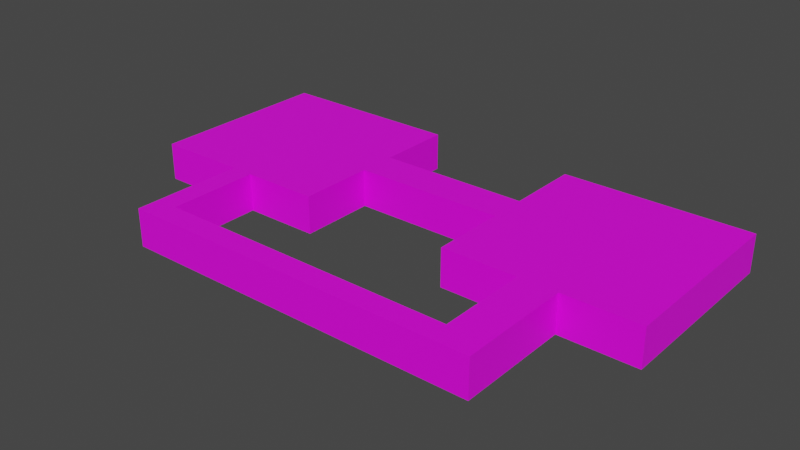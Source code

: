 # Source: TestRoom.blend  (saved by Blender 3.3.6; exported with 4.5.12 LTS)
import bpy
from mathutils import Matrix  # noqa: F401  (used for matrix-valued properties, if any)

bpy.ops.wm.read_factory_settings(use_empty=True)
scene = bpy.context.scene
scene.name = 'Scene'

# ---- collections
col_collection = bpy.data.collections.new('Collection'); scene.collection.children.link(col_collection)

# ---- images (referenced by path relative to the original .blend; pixels are not part of the script)
import os
ASSET_DIR = os.environ.get("B2B_ASSET_DIR", "")  # directory of the original .blend (textures are referenced by path, not embedded)
HERE = os.path.dirname(os.path.abspath(__file__))  # packed textures are extracted next to this script under _unpacked/

def load_image(name, relpath, width, height, colorspace="sRGB"):
    """Load a texture the original file referenced (path relative to the .blend, or extracted next to this script)."""
    p = next((c for c in (os.path.join(HERE, relpath), os.path.join(ASSET_DIR, relpath)) if relpath and os.path.exists(c)), "")
    if p:
        img = bpy.data.images.load(p, check_existing=True)
        img.name = name
    else:  # same state as the original file: an image datablock whose file is absent (Cycles renders it pink)
        img = bpy.data.images.new(name, width, height)
        img.source = "FILE"
        img.filepath = "//" + (relpath or name)
    img.colorspace_settings.name = colorspace
    return img
img_b_blck06_png_001 = load_image('b_blck06.png.001', 'b_blck06.png', 1024, 1024, 'sRGB')
img_b_basew3_png_001 = load_image('b_basew3.png.001', 'b_basew3.png', 1024, 1024, 'sRGB')
img_b_blck02_png_001 = load_image('b_blck02.png.001', 'b_blck02.png', 1024, 1024, 'sRGB')

# ---- materials (node trees are filled in below, after node groups)
mat_mat_floor_dark = bpy.data.materials.new('MAT_Floor_DARK')
mat_mat_floor_dark.use_transparent_shadow = False
mat_mat_walls_basic = bpy.data.materials.new('MAT_WALLS_BASIC')
mat_mat_walls_basic.use_transparent_shadow = False
mat_mat_ceiling = bpy.data.materials.new('MAT_CEILING')
mat_mat_ceiling.use_transparent_shadow = False

# ---- material node trees
mat_mat_floor_dark.use_nodes = True; mat_mat_floor_dark.node_tree.nodes.clear()
_N = mat_mat_floor_dark.node_tree.nodes; _L = mat_mat_floor_dark.node_tree.links
n0 = _N.new('ShaderNodeBsdfPrincipled'); n0.name = 'Principled BSDF'; n0.location = (10, 300)
n0.distribution = 'GGX'
n0.subsurface_method = 'RANDOM_WALK_SKIN'
n0.inputs[3].default_value = 1.45
n0.inputs[27].default_value = (0.0, 0.0, 0.0, 1.0)
n0.inputs[28].default_value = 1.0
n1 = _N.new('ShaderNodeOutputMaterial'); n1.name = 'Material Output'; n1.location = (300, 300)
n2 = _N.new('ShaderNodeTexImage'); n2.name = 'Image Texture'; n2.location = (-280, 280)
n2.image = img_b_blck06_png_001
_L.new(n0.outputs[0], n1.inputs[0])
_L.new(n2.outputs[0], n0.inputs[0])
n1.is_active_output = True
mat_mat_walls_basic.use_nodes = True; mat_mat_walls_basic.node_tree.nodes.clear()
_N = mat_mat_walls_basic.node_tree.nodes; _L = mat_mat_walls_basic.node_tree.links
n0 = _N.new('ShaderNodeBsdfPrincipled'); n0.name = 'Principled BSDF'; n0.location = (10, 300)
n0.distribution = 'GGX'
n0.subsurface_method = 'RANDOM_WALK_SKIN'
n0.inputs[3].default_value = 1.45
n0.inputs[27].default_value = (0.0, 0.0, 0.0, 1.0)
n0.inputs[28].default_value = 1.0
n1 = _N.new('ShaderNodeOutputMaterial'); n1.name = 'Material Output'; n1.location = (300, 300)
n2 = _N.new('ShaderNodeTexImage'); n2.name = 'Image Texture'; n2.location = (-280, 280)
n2.image = img_b_basew3_png_001
_L.new(n0.outputs[0], n1.inputs[0])
_L.new(n2.outputs[0], n0.inputs[0])
n1.is_active_output = True
mat_mat_ceiling.use_nodes = True; mat_mat_ceiling.node_tree.nodes.clear()
_N = mat_mat_ceiling.node_tree.nodes; _L = mat_mat_ceiling.node_tree.links
n0 = _N.new('ShaderNodeBsdfPrincipled'); n0.name = 'Principled BSDF'; n0.location = (10, 300)
n0.distribution = 'GGX'
n0.subsurface_method = 'RANDOM_WALK_SKIN'
n0.inputs[3].default_value = 1.45
n0.inputs[27].default_value = (0.0, 0.0, 0.0, 1.0)
n0.inputs[28].default_value = 1.0
n1 = _N.new('ShaderNodeOutputMaterial'); n1.name = 'Material Output'; n1.location = (300, 300)
n2 = _N.new('ShaderNodeTexImage'); n2.name = 'Image Texture'; n2.location = (-280, 280)
n2.image = img_b_blck02_png_001
_L.new(n0.outputs[0], n1.inputs[0])
_L.new(n2.outputs[0], n0.inputs[0])
n1.is_active_output = True

# ---- world
world_world = bpy.data.worlds.new('World'); scene.world = world_world
world_world.use_nodes = True; world_world.node_tree.nodes.clear()
_N = world_world.node_tree.nodes; _L = world_world.node_tree.links
n0 = _N.new('ShaderNodeOutputWorld'); n0.name = 'World Output'; n0.location = (300, 300)
n1 = _N.new('ShaderNodeBackground'); n1.name = 'Background'; n1.location = (10, 300)
n1.inputs[0].default_value = (0.05088, 0.05088, 0.05088, 1.0)
_L.new(n1.outputs[0], n0.inputs[0])
n0.is_active_output = True
world_world.color = (0.05088, 0.05088, 0.05088)
world_world.use_sun_shadow = False
world_world.sun_shadow_jitter_overblur = 0.0

# ---- meshes
me_plane = bpy.data.meshes.new('Plane')
me_plane.from_pydata([(8.0, 0.0, 0.0), (18.0, 0.0, 0.0), (8.0, 10.01, 0.0), (18.0, 10.01, 0.0), (18.0, 6.01, 0.0), (18.0, 4.0, 0.0), (8.0, 4.0, 0.0), (8.0, 6.01, 0.0), (0.0, 6.01, 0.0), (-10.0, 6.01, 0.0), (-10.0, 4.0, 0.0), (0.0, 4.0, 0.0), (0.0, 10.0, 0.0), (-10.0, 10.0, 0.0), (0.0, 0.0, 0.0), (-10.0, 0.0, 0.0), (12.0, 0.0, 0.0), (12.0, 10.01, 0.0), (12.0, 6.01, 0.0), (12.0, 4.0, 0.0), (14.01, 0.0, 0.0), (14.01, 4.0, 0.0), (14.01, 10.01, 0.0), (14.01, 6.01, 0.0), (12.0, -6.0, 0.0), (14.01, -6.0, 0.0), (12.0, -4.8, 0.0), (14.01, -4.8, 0.0), (-5.2, -6.0, 0.0), (-5.2, -4.8, 0.0), (-4.0, 6.01, 0.0), (-4.0, 4.0, 0.0), (-4.0, 10.0, 0.0), (-4.0, 0.0, 0.0), (-5.2, 6.01, 0.0), (-5.2, 4.0, 0.0), (-5.2, 10.0, 0.0), (-5.2, 0.0, 0.0), (-3.98, -4.8, 0.0), (-3.98, -6.0, 0.0), (18.0, 0.0, 2.0), (8.0, 0.0, 2.0), (8.0, 10.01, 2.0), (18.0, 10.01, 2.0), (18.0, 6.01, 2.0), (18.0, 4.0, 2.0), (8.0, 4.0, 2.0), (8.0, 6.01, 2.0), (0.0, 6.01, 2.0), (-10.0, 6.01, 2.0), (-10.0, 4.0, 2.0), (0.0, 4.0, 2.0), (0.0, 10.0, 2.0), (-10.0, 10.0, 2.0), (0.0, 0.0, 2.0), (-10.0, 0.0, 2.0), (12.0, 0.0, 2.0), (12.0, 10.01, 2.0), (14.01, 0.0, 2.0), (14.01, 10.01, 2.0), (12.0, -6.0, 2.0), (14.01, -6.0, 2.0), (12.0, -4.8, 2.0), (14.01, -4.8, 2.0), (-5.2, -6.0, 2.0), (-5.2, -4.8, 2.0), (-4.0, 10.0, 2.0), (-4.0, 0.0, 2.0), (-5.2, 10.0, 2.0), (-5.2, 0.0, 2.0), (-3.98, -4.8, 2.0), (-3.98, -6.0, 2.0), (12.0, -6.0, 2.0), (-3.98, -6.0, 2.0), (-5.2, -6.0, 2.0), (-5.2, -4.8, 2.0), (-5.2, 0.0, 2.0), (-4.0, 0.0, 2.0), (-3.98, -4.8, 2.0), (12.0, -4.8, 2.0), (-4.0, 10.0, 2.0), (0.0, 10.0, 2.0), (0.0, 6.01, 2.0), (8.0, 6.01, 2.0), (8.0, 10.01, 2.0), (12.0, 10.01, 2.0), (14.01, 10.01, 2.0), (18.0, 10.01, 2.0), (18.0, 6.01, 2.0), (18.0, 4.0, 2.0), (18.0, 0.0, 2.0), (14.01, 0.0, 2.0), (14.01, -4.8, 2.0), (14.01, -6.0, 2.0), (12.0, 0.0, 2.0), (8.0, 0.0, 2.0), (8.0, 4.0, 2.0), (0.0, 4.0, 2.0), (0.0, 0.0, 2.0), (-10.0, 0.0, 2.0), (-10.0, 4.0, 2.0), (-10.0, 6.01, 2.0), (-10.0, 10.0, 2.0), (-5.2, 10.0, 2.0)], [], [(30, 8, 12, 32), (23, 21, 5, 4), (31, 11, 8, 30), (19, 6, 0, 16), (8, 11, 6, 7), (23, 4, 3, 22), (33, 14, 11, 31), (7, 18, 17, 2), (21, 19, 16, 20), (7, 6, 19, 18), (5, 21, 20, 1), (18, 23, 22, 17), (18, 19, 21, 23), (27, 26, 24, 25), (20, 16, 26, 27), (39, 38, 29, 28), (37, 33, 31, 35), (35, 31, 30, 34), (34, 30, 32, 36), (9, 34, 36, 13), (10, 35, 34, 9), (15, 37, 35, 10), (24, 26, 38, 39), (29, 38, 33, 37), (20, 27, 63, 58), (11, 14, 54, 51), (33, 38, 70, 67), (3, 4, 44, 43), (26, 16, 56, 62), (13, 36, 68, 53), (29, 37, 69, 65), (2, 17, 57, 42), (27, 25, 61, 63), (12, 8, 48, 52), (36, 32, 66, 68), (14, 33, 67, 54), (37, 15, 55, 69), (28, 29, 65, 64), (15, 10, 50, 55), (4, 5, 45, 44), (8, 7, 47, 48), (24, 39, 71, 60), (22, 3, 43, 59), (6, 11, 51, 46), (38, 26, 62, 70), (39, 28, 64, 71), (32, 12, 52, 66), (5, 1, 40, 45), (9, 13, 53, 49), (16, 0, 41, 56), (0, 6, 46, 41), (25, 24, 60, 61), (17, 22, 59, 57), (1, 20, 58, 40), (10, 9, 49, 50), (7, 2, 42, 47), (72, 73, 74, 75, 76, 77, 78, 79), (80, 81, 82, 83, 84, 85, 86, 87, 88, 89, 90, 91, 92, 93, 72, 79, 94, 95, 96, 97, 98, 77, 76, 99, 100, 101, 102, 103)])
me_plane.polygons.foreach_set('material_index', [0, 0, 0, 0, 0, 0, 0, 0, 0, 0, 0, 0, 0, 0, 0, 0, 0, 0, 0, 0, 0, 0, 0, 0, 1, 1, 1, 1, 1, 1, 1, 1, 1, 1, 1, 1, 1, 1, 1, 1, 1, 1, 1, 1, 1, 1, 1, 1, 1, 1, 1, 1, 1, 1, 1, 1, 2, 2])
_uv = me_plane.uv_layers.new(name='UVMap')
_uv.uv.foreach_set('vector', [-5.124, 3.19, -2.461, 3.162, -2.43, 5.817, -5.092, 5.848, 7.247, 3.147, 7.245, 1.672, 10.18, 1.666, 10.18, 3.145, -5.139, 1.85, -2.47, 1.827, -2.461, 3.162, -5.124, 3.19, 5.769, 1.678, 2.807, 1.737, 2.563, -1.044, 5.801, -1.266, -2.461, 3.162, -2.47, 1.827, 2.807, 1.737, 2.832, 3.14, 7.247, 3.147, 10.18, 3.145, 10.18, 6.087, 7.246, 6.087, -5.176, -0.8262, -2.446, -0.8685, -2.47, 1.827, -5.139, 1.85, 2.832, 3.14, 5.771, 3.147, 5.768, 6.086, 2.827, 6.081, 7.245, 1.672, 5.769, 1.678, 5.801, -1.266, 7.234, -1.275, 2.832, 3.14, 2.807, 1.737, 5.769, 1.678, 5.771, 3.147, 10.18, 1.666, 7.245, 1.672, 7.234, -1.275, 10.17, -1.281, 5.771, 3.147, 7.247, 3.147, 7.246, 6.087, 5.768, 6.086, 5.771, 3.147, 5.769, 1.678, 7.245, 1.672, 7.247, 3.147, 7.119, -4.652, 5.716, -4.6, 5.681, -5.43, 7.085, -5.489, 7.234, -1.275, 5.801, -1.266, 5.716, -4.6, 7.119, -4.652, -5.295, -4.894, -5.26, -4.075, -6.088, -4.044, -6.122, -4.859, -5.983, -0.8073, -5.176, -0.8262, -5.139, 1.85, -5.941, 1.861, -5.941, 1.861, -5.139, 1.85, -5.124, 3.19, -5.923, 3.2, -5.923, 3.2, -5.124, 3.19, -5.092, 5.848, -5.891, 5.857, -9.12, 3.244, -5.923, 3.2, -5.891, 5.857, -9.085, 5.899, -9.139, 1.906, -5.941, 1.861, -5.923, 3.2, -9.12, 3.244, -9.18, -0.7581, -5.983, -0.8073, -5.941, 1.861, -9.139, 1.906, 5.681, -5.43, 5.716, -4.6, -5.26, -4.075, -5.295, -4.894, -6.088, -4.044, -5.26, -4.075, -5.176, -0.8262, -5.983, -0.8073, 12.22, 0.9951, 14.64, 0.9951, 14.64, 2.003, 12.22, 2.003, -0.09749, -0.2602, 1.522, -0.2602, 1.522, 0.5497, -0.09749, 0.5497, 3.142, -0.2602, 5.086, -0.2602, 5.086, 0.5497, 3.142, 0.5497, 5.167, 0.9951, 7.183, 0.9951, 7.183, 2.003, 5.167, 2.003, -8.521, -0.2602, -6.577, -0.2602, -6.577, 0.5497, -8.521, 0.5497, -12.97, 0.9951, -10.55, 0.9951, -10.55, 2.003, -12.97, 2.003, -22.85, 0.9951, -20.43, 0.9951, -20.43, 2.003, -22.85, 2.003, 0.1288, 0.9951, 2.144, 0.9951, 2.144, 2.003, 0.1288, 2.003, 14.64, 0.9951, 15.24, 0.9951, 15.24, 2.003, 14.64, 2.003, -7.928, 0.9951, -5.917, 0.9951, -5.917, 2.003, -7.928, 2.003, -10.55, 0.9951, -9.943, 0.9951, -9.943, 2.003, -10.55, 2.003, 1.522, -0.2602, 3.142, -0.2602, 3.142, 0.5497, 1.522, 0.5497, -20.43, 0.9951, -18.01, 0.9951, -18.01, 2.003, -20.43, 2.003, -23.45, 0.9951, -22.85, 0.9951, -22.85, 2.003, -23.45, 2.003, -18.01, 0.9951, -15.99, 0.9951, -15.99, 2.003, -18.01, 2.003, 7.183, 0.9951, 8.196, 0.9951, 8.196, 2.003, 7.183, 2.003, -5.917, 0.9951, -1.887, 0.9951, -1.887, 2.003, -5.917, 2.003, 16.26, 0.9951, 24.31, 0.9951, 24.31, 2.003, 16.26, 2.003, 3.157, 0.9951, 5.167, 0.9951, 5.167, 2.003, 3.157, 2.003, -3.337, -0.2602, -0.09749, -0.2602, -0.09749, 0.5497, -3.337, 0.5497, 5.086, -0.2602, 11.56, -0.2602, 11.56, 0.5497, 5.086, 0.5497, -24.06, 0.9951, -23.45, 0.9951, -23.45, 2.003, -24.06, 2.003, -9.943, 0.9951, -7.928, 0.9951, -7.928, 2.003, -9.943, 2.003, 8.196, 0.9951, 10.21, 0.9951, 10.21, 2.003, 8.196, 2.003, -14.98, 0.9951, -12.97, 0.9951, -12.97, 2.003, -14.98, 2.003, -6.577, -0.2602, -4.957, -0.2602, -4.957, 0.5497, -6.577, 0.5497, -4.957, -0.2602, -3.337, -0.2602, -3.337, 0.5497, -4.957, 0.5497, 15.24, 0.9951, 16.26, 0.9951, 16.26, 2.003, 15.24, 2.003, 2.144, 0.9951, 3.157, 0.9951, 3.157, 2.003, 2.144, 2.003, 10.21, 0.9951, 12.22, 0.9951, 12.22, 2.003, 10.21, 2.003, -15.99, 0.9951, -14.98, 0.9951, -14.98, 2.003, -15.99, 2.003, -1.887, 0.9951, 0.1288, 0.9951, 0.1288, 2.003, -1.887, 2.003, -2.584, 3.168, -2.408, -2.362, -2.398, -2.779, -1.988, -2.769, -0.3622, -2.748, -0.3621, -2.343, -1.995, -2.353, -2.167, 3.179, 2.989, -2.36, 3.001, -1.019, 1.713, -1.007, 1.718, 1.655, 3.198, 1.655, 3.198, 3.135, 3.198, 3.879, 3.198, 5.355, 1.718, 5.355, 0.9738, 5.355, -0.4829, 5.369, -0.4969, 3.916, -2.183, 3.882, -2.602, 3.871, -2.584, 3.168, -2.167, 3.179, -0.4976, 3.207, -0.5072, 1.652, 1.016, 1.649, 0.9895, -1.024, -0.357, -1.046, -0.3621, -2.343, -0.3622, -2.748, -0.3689, -4.355, 0.9703, -4.361, 1.643, -4.364, 2.979, -4.369, 2.986, -2.762])
me_plane.materials.append(mat_mat_floor_dark)
me_plane.materials.append(mat_mat_walls_basic)
me_plane.materials.append(mat_mat_ceiling)
me_plane.update()

# ---- objects
ob_plane = bpy.data.objects.new('Plane', me_plane)

# ---- transforms, parenting, visibility, modifiers, constraints
ob_plane.location = (0.0, 0.0, 0.0)

# ---- collection membership
col_collection.objects.link(ob_plane)

# ---- scene / render settings (as saved in the file)
scene.frame_start = 1; scene.frame_end = 250; scene.frame_set(1)
scene.render.engine = 'BLENDER_EEVEE_NEXT'
scene.cycles.sampling_pattern = 'TABULATED_SOBOL'
scene.cycles.use_light_tree = False
scene.view_settings.view_transform = 'Filmic'
bpy.context.view_layer.update()

# ---- added for rendering (the .blend has no active camera and no usable light): camera, sun
cam_auto = bpy.data.cameras.new('AutoCamera')
cam_auto.lens = 50.0
cam_auto.sensor_width = 36.0
cam_auto.clip_end = 1000.0
ob_auto_camera = bpy.data.objects.new('AutoCamera', cam_auto)
scene.collection.objects.link(ob_auto_camera)
ob_auto_camera.location = (33.8995, -33.8744, 24.9196)
ob_auto_camera.rotation_euler = (1.09748, -7.21219e-08, 0.694738)
scene.camera = ob_auto_camera
light_auto_sun = bpy.data.lights.new('AutoSun', 'SUN')
light_auto_sun.energy = 3.0
light_auto_sun.angle = 0.0523599
ob_auto_sun = bpy.data.objects.new('AutoSun', light_auto_sun)
scene.collection.objects.link(ob_auto_sun)
ob_auto_sun.rotation_euler = (0.872665, 0.174533, 0.523599)
bpy.context.view_layer.update()
